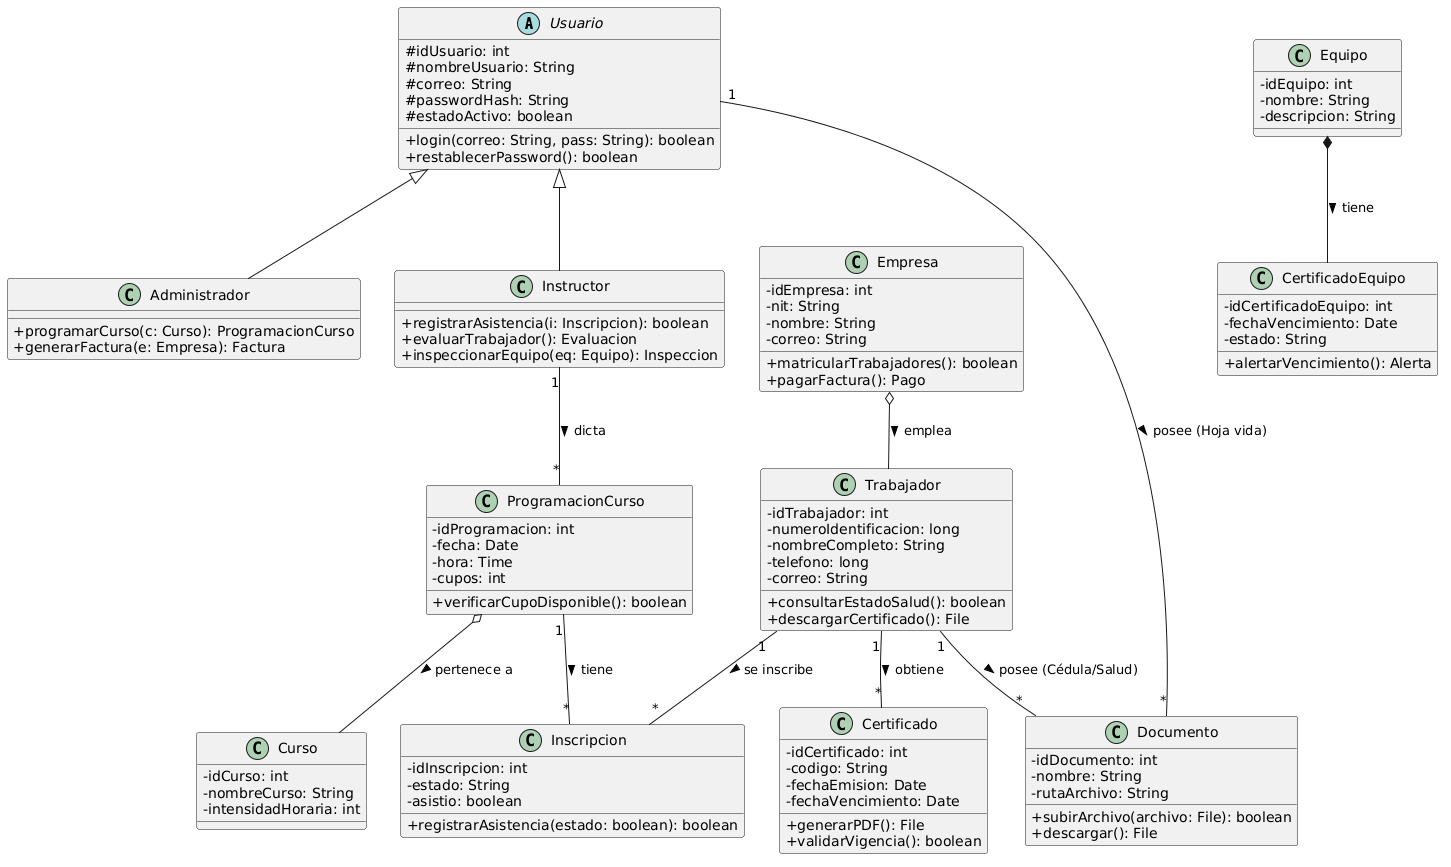

The diagram above was rendered by PlantUML. Its source (embedded in the PNG):
@startuml
skinparam classAttributeIconSize 0

' --- MÓDULO DE ACCESO (LOS QUE HACEN LOGIN) ---
abstract class Usuario {
  # idUsuario: int
  # nombreUsuario: String
  # correo: String
  # passwordHash: String
  # estadoActivo: boolean
  + login(correo: String, pass: String): boolean
  + restablecerPassword(): boolean
}

class Administrador {
  + programarCurso(c: Curso): ProgramacionCurso
  + generarFactura(e: Empresa): Factura
}

class Instructor {
  + registrarAsistencia(i: Inscripcion): boolean
  + evaluarTrabajador(): Evaluacion
  + inspeccionarEquipo(eq: Equipo): Inspeccion
}

' --- MÓDULO OPERATIVO (LOS QUE SE CAPACITAN) ---
class Trabajador {
  - idTrabajador: int
  - numeroIdentificacion: long
  - nombreCompleto: String
  - telefono: long
  - correo: String
  + consultarEstadoSalud(): boolean
  + descargarCertificado(): File
}

class Empresa {
  - idEmpresa: int
  - nit: String
  - nombre: String
  - correo: String
  + matricularTrabajadores(): boolean
  + pagarFactura(): Pago
}

' --- MÓDULO ACADÉMICO ---
class Curso {
  - idCurso: int
  - nombreCurso: String
  - intensidadHoraria: int
}

class ProgramacionCurso {
  - idProgramacion: int
  - fecha: Date
  - hora: Time
  - cupos: int
  + verificarCupoDisponible(): boolean
}

class Inscripcion {
  - idInscripcion: int
  - estado: String
  - asistio: boolean
  + registrarAsistencia(estado: boolean): boolean
}

class Certificado {
  - idCertificado: int
  - codigo: String
  - fechaEmision: Date
  - fechaVencimiento: Date
  + generarPDF(): File
  + validarVigencia(): boolean
}

' --- MÓDULO AUDITORÍA Y SEGURIDAD ---
class Documento {
  - idDocumento: int
  - nombre: String
  - rutaArchivo: String
  + subirArchivo(archivo: File): boolean
  + descargar(): File
}

class Equipo {
  - idEquipo: int
  - nombre: String
  - descripcion: String
}

class CertificadoEquipo {
  - idCertificadoEquipo: int
  - fechaVencimiento: Date
  - estado: String
  + alertarVencimiento(): Alerta
}

' --- RELACIONES ---

' Herencia
Usuario <|-- Administrador
Usuario <|-- Instructor

' Agregación
Empresa o-- Trabajador : "emplea >"
ProgramacionCurso o-- Curso : "pertenece a >"
Equipo *-- CertificadoEquipo : "tiene >"

' Asociaciones de Usuario
Instructor "1" -- "*" ProgramacionCurso : "dicta >"
Usuario "1" -- "*" Documento : "posee (Hoja vida) >"

' Asociaciones de Trabajador (El núcleo operativo)
Trabajador "1" -- "*" Certificado : "obtiene >"
Trabajador "1" -- "*" Documento : "posee (Cédula/Salud) >"

' Clase Asociativa (Inscripcion) entre Trabajador y ProgramacionCurso
Trabajador "1" -- "*" Inscripcion : "se inscribe >"
ProgramacionCurso "1" -- "*" Inscripcion : "tiene >"
@enduml